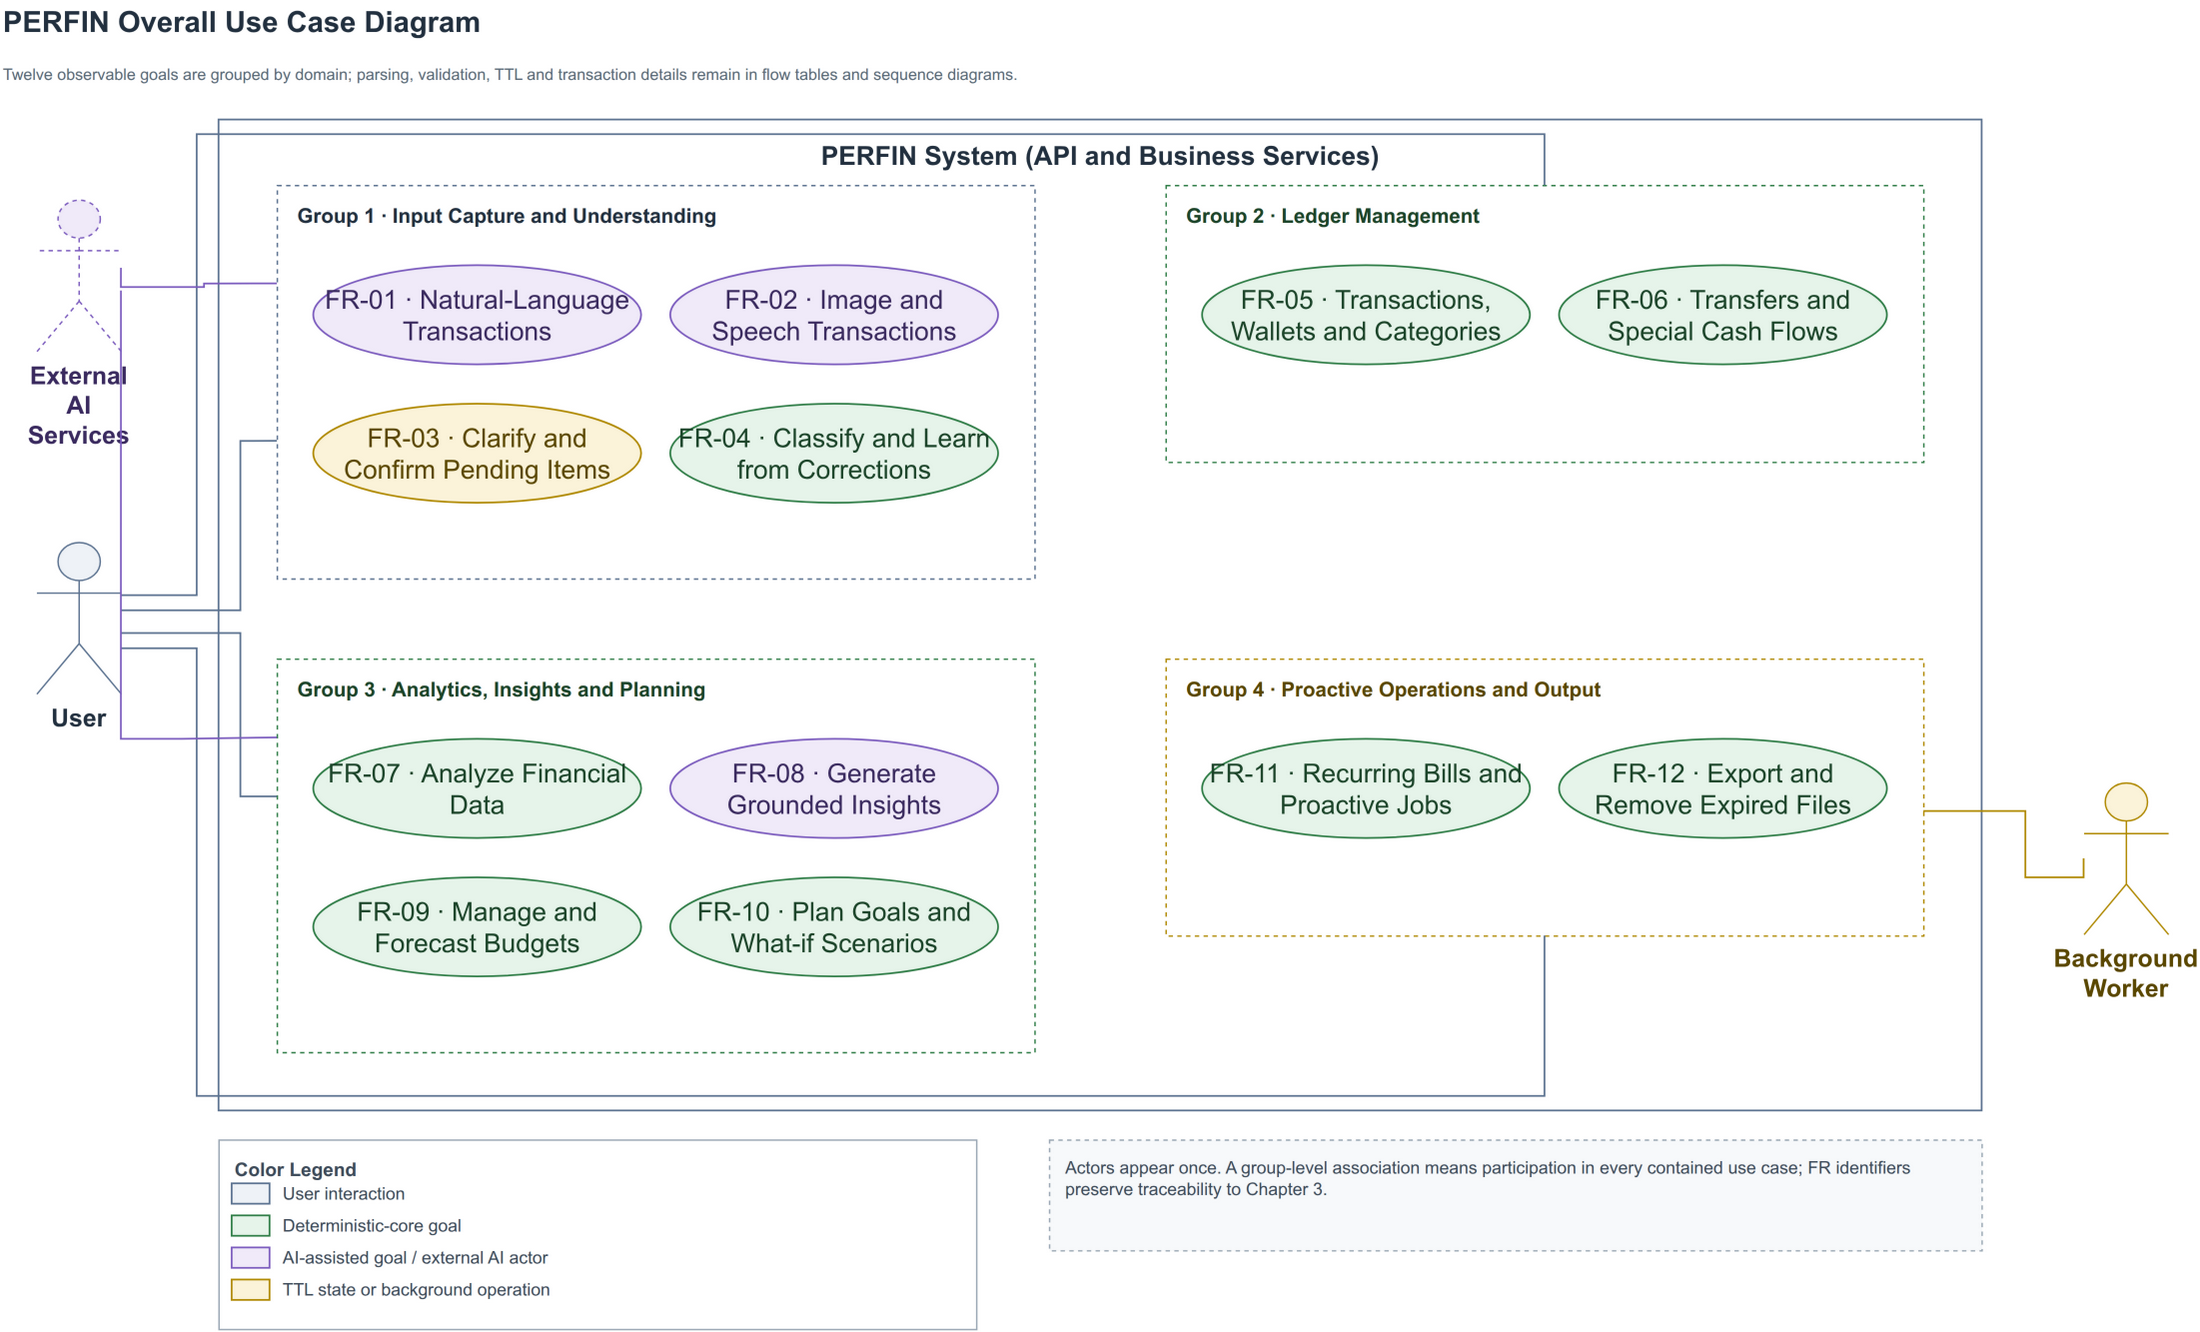

The diagram above was exported from draw.io. Its source (the exported page's mxGraphModel, read from the mxfile embedded in the PNG):
<mxGraphModel dx="900" dy="700" grid="0" gridSize="10" guides="1" tooltips="1" connect="1" arrows="1" fold="1" page="1" pageScale="1" pageWidth="1600" pageHeight="950" math="0" shadow="0">
  <root>
    <mxCell id="0" />
    <mxCell id="1" parent="0" />
    <mxCell id="t" value="PERFIN Overall Use Case Diagram" style="text;html=1;align=left;verticalAlign=middle;fontSize=20;fontColor=#22303F;fontStyle=1;whiteSpace=wrap;" vertex="1" parent="1">
      <mxGeometry x="40" y="18" width="1000" height="30" as="geometry" />
    </mxCell>
    <mxCell id="st" value="Twelve observable goals are grouped by domain; parsing, validation, TTL and transaction details remain in flow tables and sequence diagrams." style="text;html=1;align=left;verticalAlign=middle;fontSize=11;fontColor=#5A6A78;whiteSpace=wrap;" vertex="1" parent="1">
      <mxGeometry x="40" y="52" width="1420" height="34" as="geometry" />
    </mxCell>
    <mxCell id="bnd" value="PERFIN System (API and Business Services)" style="rounded=0;whiteSpace=wrap;html=1;verticalAlign=top;align=center;fontStyle=1;fontSize=18;fillColor=none;strokeColor=#5B7290;fontColor=#22303F;spacingTop=7;strokeWidth=1.2;dashed=0;" vertex="1" parent="1">
      <mxGeometry x="190" y="100" width="1210" height="680" as="geometry" />
    </mxCell>
    <mxCell id="gA" value="Group 1 · Input Capture and Understanding" style="rounded=0;whiteSpace=wrap;html=1;verticalAlign=top;align=left;spacingLeft=12;spacingTop=6;fontStyle=1;fontSize=14;fillColor=none;strokeColor=#5B7290;fontColor=#22303F;strokeWidth=1;dashed=1;" vertex="1" parent="1">
      <mxGeometry x="230" y="145" width="520" height="270" as="geometry" />
    </mxCell>
    <mxCell id="uc1" value="FR-01 · Natural-Language Transactions" style="ellipse;whiteSpace=wrap;html=1;fillColor=#F0EAF9;strokeColor=#7C5CBF;fontColor=#3A2A5F;fontSize=18;strokeWidth=1.2;spacing=6;" vertex="1" parent="1">
      <mxGeometry x="255" y="200" width="225" height="68" as="geometry" />
    </mxCell>
    <mxCell id="uc2" value="FR-02 · Image and Speech Transactions" style="ellipse;whiteSpace=wrap;html=1;fillColor=#F0EAF9;strokeColor=#7C5CBF;fontColor=#3A2A5F;fontSize=18;strokeWidth=1.2;spacing=6;" vertex="1" parent="1">
      <mxGeometry x="500" y="200" width="225" height="68" as="geometry" />
    </mxCell>
    <mxCell id="uc3" value="FR-03 · Clarify and Confirm Pending Items" style="ellipse;whiteSpace=wrap;html=1;fillColor=#FBF3D9;strokeColor=#B08900;fontColor=#5A4700;fontSize=18;strokeWidth=1.2;spacing=6;" vertex="1" parent="1">
      <mxGeometry x="255" y="295" width="225" height="68" as="geometry" />
    </mxCell>
    <mxCell id="uc4" value="FR-04 · Classify and Learn from Corrections" style="ellipse;whiteSpace=wrap;html=1;fillColor=#E6F4EA;strokeColor=#2E7D46;fontColor=#1B4429;fontSize=18;strokeWidth=1.2;spacing=6;" vertex="1" parent="1">
      <mxGeometry x="500" y="295" width="225" height="68" as="geometry" />
    </mxCell>
    <mxCell id="gB" value="Group 2 · Ledger Management" style="rounded=0;whiteSpace=wrap;html=1;verticalAlign=top;align=left;spacingLeft=12;spacingTop=6;fontStyle=1;fontSize=14;fillColor=none;strokeColor=#2E7D46;fontColor=#1B4429;strokeWidth=1;dashed=1;" vertex="1" parent="1">
      <mxGeometry x="840" y="145" width="520" height="190" as="geometry" />
    </mxCell>
    <mxCell id="uc5" value="FR-05 · Transactions, Wallets and Categories" style="ellipse;whiteSpace=wrap;html=1;fillColor=#E6F4EA;strokeColor=#2E7D46;fontColor=#1B4429;fontSize=18;strokeWidth=1.2;spacing=6;" vertex="1" parent="1">
      <mxGeometry x="865" y="200" width="225" height="68" as="geometry" />
    </mxCell>
    <mxCell id="uc6" value="FR-06 · Transfers and Special Cash Flows" style="ellipse;whiteSpace=wrap;html=1;fillColor=#E6F4EA;strokeColor=#2E7D46;fontColor=#1B4429;fontSize=18;strokeWidth=1.2;spacing=6;" vertex="1" parent="1">
      <mxGeometry x="1110" y="200" width="225" height="68" as="geometry" />
    </mxCell>
    <mxCell id="gC" value="Group 3 · Analytics, Insights and Planning" style="rounded=0;whiteSpace=wrap;html=1;verticalAlign=top;align=left;spacingLeft=12;spacingTop=6;fontStyle=1;fontSize=14;fillColor=none;strokeColor=#2E7D46;fontColor=#1B4429;strokeWidth=1;dashed=1;" vertex="1" parent="1">
      <mxGeometry x="230" y="470" width="520" height="270" as="geometry" />
    </mxCell>
    <mxCell id="uc7" value="FR-07 · Analyze Financial Data" style="ellipse;whiteSpace=wrap;html=1;fillColor=#E6F4EA;strokeColor=#2E7D46;fontColor=#1B4429;fontSize=18;strokeWidth=1.2;spacing=6;" vertex="1" parent="1">
      <mxGeometry x="255" y="525" width="225" height="68" as="geometry" />
    </mxCell>
    <mxCell id="uc8" value="FR-08 · Generate Grounded Insights" style="ellipse;whiteSpace=wrap;html=1;fillColor=#F0EAF9;strokeColor=#7C5CBF;fontColor=#3A2A5F;fontSize=18;strokeWidth=1.2;spacing=6;" vertex="1" parent="1">
      <mxGeometry x="500" y="525" width="225" height="68" as="geometry" />
    </mxCell>
    <mxCell id="uc9" value="FR-09 · Manage and Forecast Budgets" style="ellipse;whiteSpace=wrap;html=1;fillColor=#E6F4EA;strokeColor=#2E7D46;fontColor=#1B4429;fontSize=18;strokeWidth=1.2;spacing=6;" vertex="1" parent="1">
      <mxGeometry x="255" y="620" width="225" height="68" as="geometry" />
    </mxCell>
    <mxCell id="uc10" value="FR-10 · Plan Goals and What-if Scenarios" style="ellipse;whiteSpace=wrap;html=1;fillColor=#E6F4EA;strokeColor=#2E7D46;fontColor=#1B4429;fontSize=18;strokeWidth=1.2;spacing=6;" vertex="1" parent="1">
      <mxGeometry x="500" y="620" width="225" height="68" as="geometry" />
    </mxCell>
    <mxCell id="gD" value="Group 4 · Proactive Operations and Output" style="rounded=0;whiteSpace=wrap;html=1;verticalAlign=top;align=left;spacingLeft=12;spacingTop=6;fontStyle=1;fontSize=14;fillColor=none;strokeColor=#B08900;fontColor=#5A4700;strokeWidth=1;dashed=1;" vertex="1" parent="1">
      <mxGeometry x="840" y="470" width="520" height="190" as="geometry" />
    </mxCell>
    <mxCell id="uc11" value="FR-11 · Recurring Bills and Proactive Jobs" style="ellipse;whiteSpace=wrap;html=1;fillColor=#E6F4EA;strokeColor=#2E7D46;fontColor=#1B4429;fontSize=18;strokeWidth=1.2;spacing=6;" vertex="1" parent="1">
      <mxGeometry x="865" y="525" width="225" height="68" as="geometry" />
    </mxCell>
    <mxCell id="uc12" value="FR-12 · Export and Remove Expired Files" style="ellipse;whiteSpace=wrap;html=1;fillColor=#E6F4EA;strokeColor=#2E7D46;fontColor=#1B4429;fontSize=18;strokeWidth=1.2;spacing=6;" vertex="1" parent="1">
      <mxGeometry x="1110" y="525" width="225" height="68" as="geometry" />
    </mxCell>
    <mxCell id="aAI" value="External AI Services" style="shape=umlActor;verticalLabelPosition=bottom;verticalAlign=top;html=1;outlineConnect=0;dashed=1;fillColor=#F0EAF9;strokeColor=#7C5CBF;fontColor=#3A2A5F;fontSize=17;fontStyle=1;whiteSpace=wrap;" vertex="1" parent="1">
      <mxGeometry x="65" y="155" width="58" height="104" as="geometry" />
    </mxCell>
    <mxCell id="aUser" value="User" style="shape=umlActor;verticalLabelPosition=bottom;verticalAlign=top;html=1;outlineConnect=0;fillColor=#EEF2F7;strokeColor=#5B7290;fontColor=#22303F;fontSize=17;fontStyle=1;whiteSpace=wrap;" vertex="1" parent="1">
      <mxGeometry x="65" y="390" width="58" height="104" as="geometry" />
    </mxCell>
    <mxCell id="aWorker" value="Background Worker" style="shape=umlActor;verticalLabelPosition=bottom;verticalAlign=top;html=1;outlineConnect=0;fillColor=#FBF3D9;strokeColor=#B08900;fontColor=#5A4700;fontSize=17;fontStyle=1;whiteSpace=wrap;" vertex="1" parent="1">
      <mxGeometry x="1470" y="555" width="58" height="104" as="geometry" />
    </mxCell>
    <mxCell id="euA" value="" style="edgeStyle=orthogonalEdgeStyle;curved=0;rounded=0;html=1;endArrow=none;strokeColor=#5B7290;fontColor=#3D4B5A;fontSize=14;strokeWidth=1.2;labelBackgroundColor=#FFFFFF;exitX=1;exitY=0.45;exitDx=0;exitDy=0;entryX=0;entryY=0.65;entryDx=0;entryDy=0;" edge="1" parent="1" source="aUser" target="gA">
      <mxGeometry relative="1" as="geometry">
        <Array as="points">
          <mxPoint x="205" y="320" />
        </Array>
      </mxGeometry>
    </mxCell>
    <mxCell id="euC" value="" style="edgeStyle=orthogonalEdgeStyle;curved=0;rounded=0;html=1;endArrow=none;strokeColor=#5B7290;fontColor=#3D4B5A;fontSize=14;strokeWidth=1.2;labelBackgroundColor=#FFFFFF;exitX=1;exitY=0.6;exitDx=0;exitDy=0;entryX=0;entryY=0.35;entryDx=0;entryDy=0;" edge="1" parent="1" source="aUser" target="gC">
      <mxGeometry relative="1" as="geometry">
        <Array as="points">
          <mxPoint x="205" y="565" />
        </Array>
      </mxGeometry>
    </mxCell>
    <mxCell id="euB" value="" style="edgeStyle=orthogonalEdgeStyle;curved=0;rounded=0;html=1;endArrow=none;strokeColor=#5B7290;fontColor=#3D4B5A;fontSize=14;strokeWidth=1.2;labelBackgroundColor=#FFFFFF;exitX=1;exitY=0.35;exitDx=0;exitDy=0;entryX=0.5;entryY=0;entryDx=0;entryDy=0;" edge="1" parent="1" source="aUser" target="gB">
      <mxGeometry relative="1" as="geometry">
        <Array as="points">
          <mxPoint x="175" y="110" />
          <mxPoint x="1100" y="110" />
        </Array>
      </mxGeometry>
    </mxCell>
    <mxCell id="euD" value="" style="edgeStyle=orthogonalEdgeStyle;curved=0;rounded=0;html=1;endArrow=none;strokeColor=#5B7290;fontColor=#3D4B5A;fontSize=14;strokeWidth=1.2;labelBackgroundColor=#FFFFFF;exitX=1;exitY=0.7;exitDx=0;exitDy=0;entryX=0.5;entryY=1;entryDx=0;entryDy=0;" edge="1" parent="1" source="aUser" target="gD">
      <mxGeometry relative="1" as="geometry">
        <Array as="points">
          <mxPoint x="175" y="770" />
          <mxPoint x="1100" y="770" />
        </Array>
      </mxGeometry>
    </mxCell>
    <mxCell id="eaiA" value="" style="edgeStyle=orthogonalEdgeStyle;curved=0;rounded=0;html=1;endArrow=none;strokeColor=#7C5CBF;fontColor=#3D4B5A;fontSize=14;strokeWidth=1.2;labelBackgroundColor=#FFFFFF;exitX=1;exitY=0.45;exitDx=0;exitDy=0;entryX=0;entryY=0.25;entryDx=0;entryDy=0;" edge="1" parent="1" source="aAI" target="gA">
      <mxGeometry relative="1" as="geometry">
        <Array as="points">
          <mxPoint x="180" y="215" />
        </Array>
      </mxGeometry>
    </mxCell>
    <mxCell id="eaiC" value="" style="edgeStyle=orthogonalEdgeStyle;curved=0;rounded=0;html=1;endArrow=none;strokeColor=#7C5CBF;fontColor=#3D4B5A;fontSize=14;strokeWidth=1.2;labelBackgroundColor=#FFFFFF;exitX=1;exitY=0.6;exitDx=0;exitDy=0;entryX=0;entryY=0.2;entryDx=0;entryDy=0;" edge="1" parent="1" source="aAI" target="gC">
      <mxGeometry relative="1" as="geometry">
        <Array as="points">
          <mxPoint x="165" y="525" />
        </Array>
      </mxGeometry>
    </mxCell>
    <mxCell id="ewD" value="" style="edgeStyle=orthogonalEdgeStyle;curved=0;rounded=0;html=1;endArrow=none;strokeColor=#B08900;fontColor=#3D4B5A;fontSize=14;strokeWidth=1.2;labelBackgroundColor=#FFFFFF;exitX=0;exitY=0.5;exitDx=0;exitDy=0;entryX=1;entryY=0.55;entryDx=0;entryDy=0;" edge="1" parent="1" source="aWorker" target="gD">
      <mxGeometry relative="1" as="geometry">
        <Array as="points">
          <mxPoint x="1430" y="620" />
        </Array>
      </mxGeometry>
    </mxCell>
    <mxCell id="lg" value="Color Legend" style="rounded=0;whiteSpace=wrap;html=1;align=left;verticalAlign=top;spacingTop=6;spacingLeft=9;fillColor=#FFFFFF;strokeColor=#9AA7B4;fontColor=#3D4B5A;fontSize=13;fontStyle=1;strokeWidth=1;dashed=0;" vertex="1" parent="1">
      <mxGeometry x="190" y="800" width="520" height="130" as="geometry" />
    </mxCell>
    <mxCell id="lg-s0" value="" style="rounded=0;html=1;fillColor=#EEF2F7;strokeColor=#5B7290;strokeWidth=1.2;" vertex="1" parent="1">
      <mxGeometry x="199" y="830" width="26" height="14" as="geometry" />
    </mxCell>
    <mxCell id="lg-t0" value="User interaction" style="text;html=1;align=left;verticalAlign=middle;fontSize=12;fontColor=#3D4B5A;whiteSpace=wrap;" vertex="1" parent="1">
      <mxGeometry x="232" y="826" width="464" height="22" as="geometry" />
    </mxCell>
    <mxCell id="lg-s1" value="" style="rounded=0;html=1;fillColor=#E6F4EA;strokeColor=#2E7D46;strokeWidth=1.2;" vertex="1" parent="1">
      <mxGeometry x="199" y="852" width="26" height="14" as="geometry" />
    </mxCell>
    <mxCell id="lg-t1" value="Deterministic-core goal" style="text;html=1;align=left;verticalAlign=middle;fontSize=12;fontColor=#3D4B5A;whiteSpace=wrap;" vertex="1" parent="1">
      <mxGeometry x="232" y="848" width="464" height="22" as="geometry" />
    </mxCell>
    <mxCell id="lg-s2" value="" style="rounded=0;html=1;fillColor=#F0EAF9;strokeColor=#7C5CBF;strokeWidth=1.2;" vertex="1" parent="1">
      <mxGeometry x="199" y="874" width="26" height="14" as="geometry" />
    </mxCell>
    <mxCell id="lg-t2" value="AI-assisted goal / external AI actor" style="text;html=1;align=left;verticalAlign=middle;fontSize=12;fontColor=#3D4B5A;whiteSpace=wrap;" vertex="1" parent="1">
      <mxGeometry x="232" y="870" width="464" height="22" as="geometry" />
    </mxCell>
    <mxCell id="lg-s3" value="" style="rounded=0;html=1;fillColor=#FBF3D9;strokeColor=#B08900;strokeWidth=1.2;" vertex="1" parent="1">
      <mxGeometry x="199" y="896" width="26" height="14" as="geometry" />
    </mxCell>
    <mxCell id="lg-t3" value="TTL state or background operation" style="text;html=1;align=left;verticalAlign=middle;fontSize=12;fontColor=#3D4B5A;whiteSpace=wrap;" vertex="1" parent="1">
      <mxGeometry x="232" y="892" width="464" height="22" as="geometry" />
    </mxCell>
    <mxCell id="n1" value="Actors appear once. A group-level association means participation in every contained use case; FR identifiers preserve traceability to Chapter 3." style="rounded=0;whiteSpace=wrap;html=1;align=left;verticalAlign=top;spacingTop=6;spacingLeft=9;spacingRight=8;fillColor=#F7F9FB;strokeColor=#9AA7B4;fontColor=#3D4B5A;fontSize=12;strokeWidth=1;dashed=1;" vertex="1" parent="1">
      <mxGeometry x="760" y="800" width="640" height="76" as="geometry" />
    </mxCell>
  </root>
</mxGraphModel>